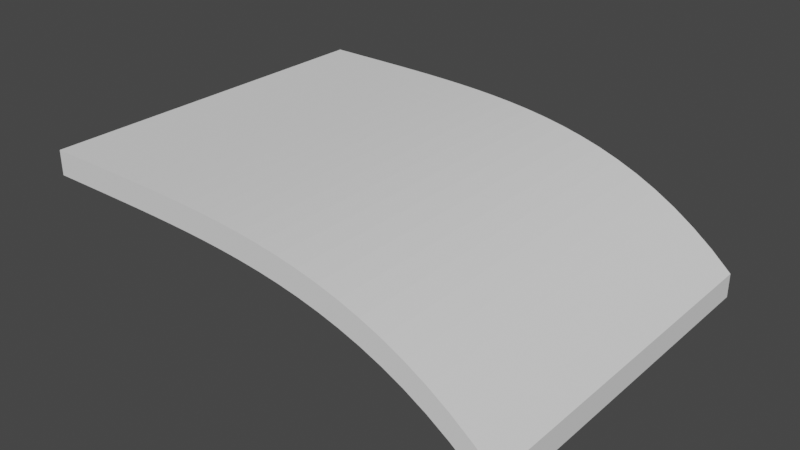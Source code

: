 # Source: bentMetal.blend  (saved by Blender 2.80.75; exported with 4.5.12 LTS)
import bpy
from mathutils import Matrix  # noqa: F401  (used for matrix-valued properties, if any)

bpy.ops.wm.read_factory_settings(use_empty=True)
scene = bpy.context.scene
scene.name = 'Scene'

# ---- collections
col_collection = bpy.data.collections.new('Collection'); scene.collection.children.link(col_collection)

# ---- world
world_world = bpy.data.worlds.new('World'); scene.world = world_world
world_world.use_nodes = True; world_world.node_tree.nodes.clear()
_N = world_world.node_tree.nodes; _L = world_world.node_tree.links
n0 = _N.new('ShaderNodeOutputWorld'); n0.name = 'World Output'; n0.location = (300, 300)
n1 = _N.new('ShaderNodeBackground'); n1.name = 'Background'; n1.location = (10, 300)
n1.inputs[0].default_value = (0.05088, 0.05088, 0.05088, 1.0)
_L.new(n1.outputs[0], n0.inputs[0])
n0.is_active_output = True
world_world.color = (0.05088, 0.05088, 0.05088)
world_world.use_sun_shadow = False
world_world.sun_shadow_jitter_overblur = 0.0

# ---- meshes
me_nurbspath = bpy.data.meshes.new('NurbsPath')
me_nurbspath.from_pydata([(-2.0, 0.0, 0.0), (-1.83, -3.279e-06, 0.0), (-1.66, -5.246e-05, 0.0), (-1.489, -0.0002656, 0.0), (-1.319, -0.0008394, 0.0), (-1.149, -0.002049, 0.0), (-0.9787, -0.004249, 0.0), (-0.8085, -0.007873, 0.0), (-0.6383, -0.01343, 0.0), (-0.4681, -0.02151, 0.0), (-0.2979, -0.03279, 0.0), (-0.1277, -0.04801, 0.0), (0.04255, -0.06799, 0.0), (0.2128, -0.09365, 0.0), (0.383, -0.126, 0.0), (0.5532, -0.166, 0.0), (0.7234, -0.2149, 0.0), (0.8936, -0.2739, 0.0), (1.064, -0.3442, 0.0), (1.234, -0.4273, 0.0), (1.404, -0.5246, 0.0), (1.574, -0.6377, 0.0), (1.745, -0.7681, 0.0), (1.915, -0.9176, 0.0), (-2.0, -0.2, 8.742e-09), (-1.83, -0.2, 8.742e-09), (-1.66, -0.2001, 8.742e-09), (-1.489, -0.2003, 8.742e-09), (-1.319, -0.2008, 8.742e-09), (-1.149, -0.202, 8.742e-09), (-0.9787, -0.2042, 8.742e-09), (-0.8085, -0.2079, 8.742e-09), (-0.6383, -0.2134, 8.742e-09), (-0.4681, -0.2215, 8.742e-09), (-0.2979, -0.2328, 8.742e-09), (-0.1277, -0.248, 8.742e-09), (0.04255, -0.268, 8.742e-09), (0.2128, -0.2936, 8.742e-09), (0.383, -0.326, 8.742e-09), (0.5532, -0.366, 8.742e-09), (0.7234, -0.4149, 8.742e-09), (0.8936, -0.4739, 8.742e-09), (1.064, -0.5442, 8.742e-09), (1.234, -0.6273, 8.742e-09), (1.404, -0.7246, 8.742e-09), (1.574, -0.8377, 8.742e-09), (1.745, -0.9681, 8.742e-09), (1.915, -1.118, 8.742e-09), (1.745, -0.7681, -3.0), (1.915, -0.9176, -3.0), (1.574, -0.6377, -3.0), (1.404, -0.5246, -3.0), (1.234, -0.4273, -3.0), (1.064, -0.3442, -3.0), (0.8936, -0.2739, -3.0), (0.7234, -0.2149, -3.0), (0.5532, -0.166, -3.0), (0.383, -0.126, -3.0), (0.2128, -0.09365, -3.0), (0.04255, -0.06799, -3.0), (-0.1277, -0.04801, -3.0), (-0.2979, -0.03279, -3.0), (-0.4681, -0.02151, -3.0), (-0.6383, -0.01343, -3.0), (-0.8085, -0.007873, -3.0), (-0.9787, -0.00425, -3.0), (-1.149, -0.002049, -3.0), (-1.319, -0.0008395, -3.0), (-1.489, -0.0002657, -3.0), (-1.66, -5.259e-05, -3.0), (-1.83, -3.41e-06, -3.0), (-2.0, -1.311e-07, -3.0), (1.745, -0.9681, -3.0), (1.915, -1.118, -3.0), (1.574, -0.8377, -3.0), (1.404, -0.7246, -3.0), (1.234, -0.6273, -3.0), (1.064, -0.5442, -3.0), (0.8936, -0.4739, -3.0), (0.7234, -0.4149, -3.0), (0.5532, -0.366, -3.0), (0.383, -0.326, -3.0), (0.2128, -0.2936, -3.0), (0.04255, -0.268, -3.0), (-0.1277, -0.248, -3.0), (-0.2979, -0.2328, -3.0), (-0.4681, -0.2215, -3.0), (-0.6383, -0.2134, -3.0), (-0.8085, -0.2079, -3.0), (-0.9787, -0.2042, -3.0), (-1.149, -0.202, -3.0), (-1.319, -0.2008, -3.0), (-1.489, -0.2003, -3.0), (-1.66, -0.2001, -3.0), (-1.83, -0.2, -3.0), (-2.0, -0.2, -3.0), (1.915, -0.9176, -2.25), (1.915, -0.9176, -1.5), (1.915, -0.9176, -0.75), (1.745, -0.7681, -0.75), (1.745, -0.7681, -1.5), (1.745, -0.7681, -2.25), (1.574, -0.6377, -0.75), (1.574, -0.6377, -1.5), (1.574, -0.6377, -2.25), (1.234, -0.4273, -0.75), (1.234, -0.4273, -1.5), (1.234, -0.4273, -2.25), (0.04255, -0.06799, -2.25), (0.04255, -0.06799, -1.5), (0.04255, -0.06799, -0.75), (-0.2979, -0.03279, -0.75), (-0.2979, -0.03279, -1.5), (-0.2979, -0.03279, -2.25), (-0.6383, -0.01343, -0.75), (-0.6383, -0.01343, -1.5), (-0.6383, -0.01343, -2.25), (1.404, -0.5246, -0.75), (1.404, -0.5246, -1.5), (1.404, -0.5246, -2.25), (-0.9787, -0.004249, -0.75), (-0.9787, -0.00425, -1.5), (-0.9787, -0.00425, -2.25), (1.064, -0.3442, -0.75), (1.064, -0.3442, -1.5), (1.064, -0.3442, -2.25), (-1.319, -0.0008394, -0.75), (-1.319, -0.0008395, -1.5), (-1.319, -0.0008395, -2.25), (0.7234, -0.2149, -0.75), (0.7234, -0.2149, -1.5), (0.7234, -0.2149, -2.25), (-1.66, -5.25e-05, -0.75), (-1.66, -5.253e-05, -1.5), (-1.66, -5.256e-05, -2.25), (0.383, -0.126, -0.75), (0.383, -0.126, -1.5), (0.383, -0.126, -2.25), (-0.1277, -0.04801, -1.5), (-0.4681, -0.02151, -1.5), (-0.8085, -0.007873, -1.5), (-1.149, -0.002049, -1.5), (0.8936, -0.2739, -1.5), (-1.489, -0.0002657, -1.5), (-1.83, -3.344e-06, -1.5), (0.2128, -0.09365, -1.5), (-0.1277, -0.04801, -2.25), (-0.4681, -0.02151, -2.25), (-0.8085, -0.007873, -2.25), (-1.149, -0.002049, -2.25), (0.8936, -0.2739, -2.25), (-1.489, -0.0002657, -2.25), (-1.83, -3.377e-06, -2.25), (0.2128, -0.09365, -2.25), (-0.1277, -0.04801, -0.75), (-0.4681, -0.02151, -0.75), (-0.8085, -0.007873, -0.75), (-1.149, -0.002049, -0.75), (0.8936, -0.2739, -0.75), (-1.489, -0.0002656, -0.75), (-1.83, -3.312e-06, -0.75), (0.2128, -0.09365, -0.75), (0.5532, -0.166, -1.5), (0.5532, -0.166, -2.25), (0.5532, -0.166, -0.75), (-2.0, -6.557e-08, -1.5), (-2.0, -3.278e-08, -0.75), (-2.0, -9.835e-08, -2.25), (-0.8085, -0.2079, -2.25), (-0.8085, -0.2079, -1.5), (-0.8085, -0.2079, -0.75), (1.574, -0.8377, -0.75), (1.574, -0.8377, -1.5), (1.574, -0.8377, -2.25), (1.234, -0.6273, -2.25), (1.234, -0.6273, -1.5), (1.234, -0.6273, -0.75), (-1.149, -0.202, -2.25), (-1.149, -0.202, -1.5), (-1.149, -0.202, -0.75), (0.8936, -0.4739, -2.25), (0.8936, -0.4739, -1.5), (0.8936, -0.4739, -0.75), (-1.489, -0.2003, -2.25), (-1.489, -0.2003, -1.5), (-1.489, -0.2003, -0.75), (0.5532, -0.366, -2.25), (0.5532, -0.366, -1.5), (0.5532, -0.366, -0.75), (-1.83, -0.2, -2.25), (-1.83, -0.2, -1.5), (-1.83, -0.2, -0.75), (0.2128, -0.2936, -2.25), (0.2128, -0.2936, -1.5), (0.2128, -0.2936, -0.75), (1.915, -1.118, -2.25), (1.915, -1.118, -1.5), (1.915, -1.118, -0.75), (-0.1277, -0.248, -2.25), (-0.1277, -0.248, -1.5), (-0.1277, -0.248, -0.75), (-0.4681, -0.2215, -2.25), (-0.4681, -0.2215, -1.5), (-0.4681, -0.2215, -0.75), (-0.6383, -0.2134, -0.75), (-0.6383, -0.2134, -1.5), (-0.6383, -0.2134, -2.25), (1.404, -0.7246, -2.25), (1.404, -0.7246, -1.5), (1.404, -0.7246, -0.75), (-0.9787, -0.2042, -2.25), (-0.9787, -0.2042, -1.5), (-0.9787, -0.2042, -0.75), (1.064, -0.5442, -2.25), (1.064, -0.5442, -1.5), (1.064, -0.5442, -0.75), (-1.319, -0.2008, -2.25), (-1.319, -0.2008, -1.5), (-1.319, -0.2008, -0.75), (0.7234, -0.4149, -2.25), (0.7234, -0.4149, -1.5), (0.7234, -0.4149, -0.75), (-1.66, -0.2001, -2.25), (-1.66, -0.2001, -1.5), (-1.66, -0.2001, -0.75), (0.383, -0.326, -2.25), (0.383, -0.326, -1.5), (0.383, -0.326, -0.75), (-2.0, -0.2, -2.25), (-2.0, -0.2, -1.5), (-2.0, -0.2, -0.75), (0.04255, -0.268, -2.25), (0.04255, -0.268, -1.5), (0.04255, -0.268, -0.75), (-0.2979, -0.2328, -2.25), (-0.2979, -0.2328, -1.5), (-0.2979, -0.2328, -0.75), (1.745, -0.9681, -2.25), (1.745, -0.9681, -1.5), (1.745, -0.9681, -0.75), (-0.1277, -0.04801, -2.625), (0.04255, -0.06799, -0.375), (-0.2979, -0.03279, -2.625), (-0.4681, -0.02151, -2.625), (1.745, -0.7681, -2.625), (1.915, -0.9176, -0.375), (-0.6383, -0.01343, -2.625), (1.574, -0.6377, -2.625), (-0.8085, -0.007873, -2.625), (1.404, -0.5246, -2.625), (-0.9787, -0.00425, -2.625), (1.234, -0.4273, -2.625), (-1.149, -0.002049, -2.625), (1.064, -0.3442, -2.625), (-1.319, -0.0008395, -2.625), (0.8936, -0.2739, -2.625), (-1.489, -0.0002657, -2.625), (-2.0, -1.639e-08, -0.375), (0.7234, -0.2149, -2.625), (-1.66, -5.258e-05, -2.625), (0.5532, -0.166, -2.625), (-1.83, -3.394e-06, -2.625), (0.383, -0.126, -2.625), (0.2128, -0.09365, -2.625), (1.915, -0.9176, -2.625), (1.915, -0.9176, -1.875), (1.915, -0.9176, -1.125), (1.745, -0.7681, -0.375), (1.745, -0.7681, -1.125), (1.745, -0.7681, -1.875), (1.574, -0.6377, -0.375), (1.574, -0.6377, -1.125), (1.574, -0.6377, -1.875), (1.234, -0.4273, -0.375), (1.234, -0.4273, -1.125), (1.234, -0.4273, -1.875), (0.04255, -0.06799, -2.625), (0.04255, -0.06799, -1.875), (0.04255, -0.06799, -1.125), (-0.2979, -0.03279, -0.375), (-0.2979, -0.03279, -1.125), (-0.2979, -0.03279, -1.875), (-0.6383, -0.01343, -0.375), (-0.6383, -0.01343, -1.125), (-0.6383, -0.01343, -1.875), (1.404, -0.5246, -0.375), (1.404, -0.5246, -1.125), (1.404, -0.5246, -1.875), (-0.9787, -0.004249, -0.375), (-0.9787, -0.00425, -1.125), (-0.9787, -0.00425, -1.875), (1.064, -0.3442, -0.375), (1.064, -0.3442, -1.125), (1.064, -0.3442, -1.875), (-1.319, -0.0008394, -0.375), (-1.319, -0.0008394, -1.125), (-1.319, -0.0008395, -1.875), (0.7234, -0.2149, -0.375), (0.7234, -0.2149, -1.125), (0.7234, -0.2149, -1.875), (-1.66, -5.248e-05, -0.375), (-1.66, -5.251e-05, -1.125), (-1.66, -5.254e-05, -1.875), (0.383, -0.126, -0.375), (0.383, -0.126, -1.125), (0.383, -0.126, -1.875), (-0.1277, -0.04801, -1.125), (-0.4681, -0.02151, -1.125), (-0.8085, -0.007873, -1.125), (-1.149, -0.002049, -1.125), (0.8936, -0.2739, -1.125), (-1.489, -0.0002656, -1.125), (-1.83, -3.328e-06, -1.125), (0.2128, -0.09365, -1.125), (-0.1277, -0.04801, -1.875), (-0.4681, -0.02151, -1.875), (-0.8085, -0.007873, -1.875), (-1.149, -0.002049, -1.875), (0.8936, -0.2739, -1.875), (-1.489, -0.0002657, -1.875), (-1.83, -3.361e-06, -1.875), (0.2128, -0.09365, -1.875), (-0.1277, -0.04801, -0.375), (-0.4681, -0.02151, -0.375), (-0.8085, -0.007873, -0.375), (-1.149, -0.002049, -0.375), (0.8936, -0.2739, -0.375), (-1.489, -0.0002656, -0.375), (-1.83, -3.295e-06, -0.375), (0.2128, -0.09365, -0.375), (0.5532, -0.166, -1.125), (0.5532, -0.166, -1.875), (0.5532, -0.166, -0.375), (-2.0, -8.196e-08, -1.875), (-2.0, -4.918e-08, -1.125), (-2.0, -1.147e-07, -2.625), (-0.6383, -0.2134, -2.625), (-0.8085, -0.2079, -0.375), (1.574, -0.8377, -2.625), (1.404, -0.7246, -0.375), (-0.9787, -0.2042, -0.375), (1.234, -0.6273, -0.375), (-1.149, -0.202, -0.375), (1.064, -0.5442, -0.375), (-1.319, -0.2008, -0.375), (0.8936, -0.4739, -0.375), (-1.489, -0.2003, -0.375), (0.7234, -0.4149, -0.375), (-1.66, -0.2001, -0.375), (0.5532, -0.366, -0.375), (-1.83, -0.2, -0.375), (0.383, -0.326, -0.375), (-2.0, -0.2, -0.375), (0.2128, -0.2936, -0.375), (0.04255, -0.268, -0.375), (1.915, -1.118, -0.375), (-0.1277, -0.248, -0.375), (-0.2979, -0.2328, -0.375), (-0.4681, -0.2215, -0.375), (1.745, -0.9681, -0.375), (-0.8085, -0.2079, -2.625), (-0.8085, -0.2079, -1.875), (-0.8085, -0.2079, -1.125), (1.574, -0.8377, -0.375), (1.574, -0.8377, -1.125), (1.574, -0.8377, -1.875), (1.234, -0.6273, -2.625), (1.234, -0.6273, -1.875), (1.234, -0.6273, -1.125), (-1.149, -0.202, -2.625), (-1.149, -0.202, -1.875), (-1.149, -0.202, -1.125), (0.8936, -0.4739, -2.625), (0.8936, -0.4739, -1.875), (0.8936, -0.4739, -1.125), (-1.489, -0.2003, -2.625), (-1.489, -0.2003, -1.875), (-1.489, -0.2003, -1.125), (0.5532, -0.366, -2.625), (0.5532, -0.366, -1.875), (0.5532, -0.366, -1.125), (-1.83, -0.2, -2.625), (-1.83, -0.2, -1.875), (-1.83, -0.2, -1.125), (0.2128, -0.2936, -2.625), (0.2128, -0.2936, -1.875), (0.2128, -0.2936, -1.125), (1.915, -1.118, -2.625), (1.915, -1.118, -1.875), (1.915, -1.118, -1.125), (-0.1277, -0.248, -2.625), (-0.1277, -0.248, -1.875), (-0.1277, -0.248, -1.125), (-0.4681, -0.2215, -2.625), (-0.4681, -0.2215, -1.875), (-0.4681, -0.2215, -1.125), (-0.6383, -0.2134, -0.375), (-0.6383, -0.2134, -1.125), (-0.6383, -0.2134, -1.875), (1.404, -0.7246, -2.625), (1.404, -0.7246, -1.875), (1.404, -0.7246, -1.125), (-0.9787, -0.2042, -2.625), (-0.9787, -0.2042, -1.875), (-0.9787, -0.2042, -1.125), (1.064, -0.5442, -2.625), (1.064, -0.5442, -1.875), (1.064, -0.5442, -1.125), (-1.319, -0.2008, -2.625), (-1.319, -0.2008, -1.875), (-1.319, -0.2008, -1.125), (0.7234, -0.4149, -2.625), (0.7234, -0.4149, -1.875), (0.7234, -0.4149, -1.125), (-1.66, -0.2001, -2.625), (-1.66, -0.2001, -1.875), (-1.66, -0.2001, -1.125), (0.383, -0.326, -2.625), (0.383, -0.326, -1.875), (0.383, -0.326, -1.125), (-2.0, -0.2, -2.625), (-2.0, -0.2, -1.875), (-2.0, -0.2, -1.125), (0.04255, -0.268, -2.625), (0.04255, -0.268, -1.875), (0.04255, -0.268, -1.125), (-0.2979, -0.2328, -2.625), (-0.2979, -0.2328, -1.875), (-0.2979, -0.2328, -1.125), (1.745, -0.9681, -2.625), (1.745, -0.9681, -1.875), (1.745, -0.9681, -1.125)], [], [(22, 21, 20, 19, 18, 17, 16, 15, 14, 13, 12, 11, 10, 9, 8, 7, 6, 5, 4, 3, 2, 1, 0, 24, 25, 26, 27, 28, 29, 30, 31, 32, 33, 34, 35, 36, 37, 38, 39, 40, 41, 42, 43, 44, 45, 46, 47, 23), (48, 49, 73, 72, 74, 75, 76, 77, 78, 79, 80, 81, 82, 83, 84, 85, 86, 87, 88, 89, 90, 91, 92, 93, 94, 95, 71, 70, 69, 68, 67, 66, 65, 64, 63, 62, 61, 60, 59, 58, 57, 56, 55, 54, 53, 52, 51, 50), (240, 276, 59, 60), (360, 88, 87, 336), (399, 75, 74, 338), (242, 240, 60, 61), (402, 89, 88, 360), (366, 76, 75, 399), (243, 242, 61, 62), (369, 90, 89, 402), (244, 264, 49, 48), (405, 77, 76, 366), (246, 243, 62, 63), (408, 91, 90, 369), (247, 244, 48, 50), (372, 78, 77, 405), (248, 246, 63, 64), (375, 92, 91, 408), (249, 247, 50, 51), (411, 79, 78, 372), (250, 248, 64, 65), (414, 93, 92, 375), (251, 249, 51, 52), (378, 80, 79, 411), (252, 250, 65, 66), (381, 94, 93, 414), (253, 251, 52, 53), (417, 81, 80, 378), (254, 252, 66, 67), (420, 95, 94, 381), (255, 253, 53, 54), (384, 82, 81, 417), (256, 254, 67, 68), (420, 335, 71, 95), (258, 255, 54, 55), (423, 83, 82, 384), (259, 256, 68, 69), (387, 73, 49, 264), (260, 258, 55, 56), (390, 84, 83, 423), (261, 259, 69, 70), (262, 260, 56, 57), (426, 85, 84, 390), (335, 261, 70, 71), (263, 262, 57, 58), (393, 86, 85, 426), (429, 72, 73, 387), (276, 263, 58, 59), (336, 87, 86, 393), (338, 74, 72, 429), (333, 320, 152, 167), (305, 331, 163, 137), (321, 305, 137, 153), (302, 319, 151, 134), (320, 302, 134, 152), (299, 318, 150, 131), (331, 299, 131, 163), (296, 317, 149, 128), (319, 296, 128, 151), (318, 293, 125, 150), (290, 316, 148, 122), (317, 290, 122, 149), (284, 315, 147, 116), (316, 284, 116, 148), (281, 314, 146, 113), (315, 281, 113, 147), (314, 277, 108, 146), (277, 321, 153, 108), (275, 287, 119, 107), (293, 275, 107, 125), (287, 272, 104, 119), (272, 269, 101, 104), (269, 265, 96, 101), (312, 144, 165, 334), (330, 162, 136, 304), (304, 136, 145, 313), (311, 143, 133, 301), (301, 133, 144, 312), (310, 142, 130, 298), (298, 130, 162, 330), (309, 141, 127, 295), (295, 127, 143, 311), (292, 124, 142, 310), (308, 140, 121, 289), (289, 121, 141, 309), (307, 139, 115, 283), (283, 115, 140, 308), (306, 138, 112, 280), (280, 112, 139, 307), (278, 109, 138, 306), (313, 145, 109, 278), (286, 118, 106, 274), (274, 106, 124, 292), (271, 103, 118, 286), (268, 100, 103, 271), (266, 97, 100, 268), (328, 160, 166, 257), (332, 164, 135, 303), (303, 135, 161, 329), (327, 159, 132, 300), (300, 132, 160, 328), (326, 158, 129, 297), (297, 129, 164, 332), (325, 157, 126, 294), (294, 126, 159, 327), (291, 123, 158, 326), (324, 156, 120, 288), (288, 120, 157, 325), (323, 155, 114, 282), (282, 114, 156, 324), (322, 154, 111, 279), (279, 111, 155, 323), (241, 110, 154, 322), (329, 161, 110, 241), (285, 117, 105, 273), (273, 105, 123, 291), (270, 102, 117, 285), (267, 99, 102, 270), (245, 98, 99, 267), (358, 203, 236, 357), (396, 204, 203, 358), (356, 200, 233, 354), (357, 236, 200, 356), (359, 239, 197, 355), (353, 194, 227, 351), (354, 233, 194, 353), (350, 191, 224, 348), (352, 230, 191, 350), (349, 188, 221, 347), (351, 227, 188, 349), (346, 185, 218, 344), (348, 224, 185, 346), (345, 182, 215, 343), (347, 221, 182, 345), (342, 179, 212, 340), (344, 218, 179, 342), (341, 176, 209, 339), (343, 215, 176, 341), (339, 209, 171, 363), (363, 171, 239, 359), (337, 170, 204, 396), (340, 212, 170, 337), (395, 202, 235, 428), (397, 205, 202, 395), (392, 199, 232, 425), (428, 235, 199, 392), (431, 238, 196, 389), (386, 193, 226, 419), (425, 232, 193, 386), (383, 190, 223, 416), (422, 229, 190, 383), (380, 187, 220, 413), (419, 226, 187, 380), (377, 184, 217, 410), (416, 223, 184, 377), (374, 181, 214, 407), (413, 220, 181, 374), (371, 178, 211, 404), (410, 217, 178, 371), (368, 175, 208, 401), (407, 214, 175, 368), (401, 208, 172, 364), (364, 172, 238, 431), (362, 169, 205, 397), (404, 211, 169, 362), (394, 201, 234, 427), (398, 206, 201, 394), (391, 198, 231, 424), (427, 234, 198, 391), (430, 237, 195, 388), (385, 192, 225, 418), (424, 231, 192, 385), (382, 189, 222, 415), (421, 228, 189, 382), (379, 186, 219, 412), (418, 225, 186, 379), (376, 183, 216, 409), (415, 222, 183, 376), (373, 180, 213, 406), (412, 219, 180, 373), (370, 177, 210, 403), (409, 216, 177, 370), (367, 174, 207, 400), (406, 213, 174, 367), (400, 207, 173, 365), (365, 173, 237, 430), (361, 168, 206, 398), (403, 210, 168, 361), (23, 245, 267, 22), (22, 267, 270, 21), (21, 270, 285, 20), (19, 273, 291, 18), (20, 285, 273, 19), (13, 329, 241, 12), (12, 241, 322, 11), (10, 279, 323, 9), (11, 322, 279, 10), (8, 282, 324, 7), (9, 323, 282, 8), (6, 288, 325, 5), (7, 324, 288, 6), (18, 291, 326, 17), (4, 294, 327, 3), (5, 325, 294, 4), (16, 297, 332, 15), (17, 326, 297, 16), (2, 300, 328, 1), (3, 327, 300, 2), (14, 303, 329, 13), (15, 332, 303, 14), (1, 328, 257, 0), (98, 266, 268, 99), (99, 268, 271, 102), (102, 271, 286, 117), (105, 274, 292, 123), (117, 286, 274, 105), (161, 313, 278, 110), (110, 278, 306, 154), (111, 280, 307, 155), (154, 306, 280, 111), (114, 283, 308, 156), (155, 307, 283, 114), (120, 289, 309, 157), (156, 308, 289, 120), (123, 292, 310, 158), (126, 295, 311, 159), (157, 309, 295, 126), (129, 298, 330, 164), (158, 310, 298, 129), (132, 301, 312, 160), (159, 311, 301, 132), (135, 304, 313, 161), (164, 330, 304, 135), (160, 312, 334, 166), (100, 97, 265, 269), (103, 100, 269, 272), (118, 103, 272, 287), (124, 106, 275, 293), (106, 118, 287, 275), (109, 145, 321, 277), (138, 109, 277, 314), (139, 112, 281, 315), (112, 138, 314, 281), (140, 115, 284, 316), (115, 139, 315, 284), (141, 121, 290, 317), (121, 140, 316, 290), (142, 124, 293, 318), (143, 127, 296, 319), (127, 141, 317, 296), (162, 130, 299, 331), (130, 142, 318, 299), (144, 133, 302, 320), (133, 143, 319, 302), (145, 136, 305, 321), (136, 162, 331, 305), (165, 144, 320, 333), (108, 153, 263, 276), (153, 137, 262, 263), (167, 152, 261, 335), (137, 163, 260, 262), (152, 134, 259, 261), (163, 131, 258, 260), (134, 151, 256, 259), (131, 150, 255, 258), (151, 128, 254, 256), (150, 125, 253, 255), (128, 149, 252, 254), (125, 107, 251, 253), (149, 122, 250, 252), (107, 119, 249, 251), (122, 148, 248, 250), (119, 104, 247, 249), (148, 116, 246, 248), (104, 101, 244, 247), (116, 147, 243, 246), (101, 96, 264, 244), (147, 113, 242, 243), (113, 146, 240, 242), (146, 108, 276, 240), (211, 403, 361, 169), (169, 361, 398, 205), (172, 365, 430, 238), (208, 400, 365, 172), (214, 406, 367, 175), (175, 367, 400, 208), (217, 409, 370, 178), (178, 370, 403, 211), (220, 412, 373, 181), (181, 373, 406, 214), (223, 415, 376, 184), (184, 376, 409, 217), (226, 418, 379, 187), (187, 379, 412, 220), (229, 421, 382, 190), (190, 382, 415, 223), (232, 424, 385, 193), (193, 385, 418, 226), (238, 430, 388, 196), (235, 427, 391, 199), (199, 391, 424, 232), (205, 398, 394, 202), (202, 394, 427, 235), (212, 404, 362, 170), (170, 362, 397, 204), (171, 364, 431, 239), (209, 401, 364, 171), (215, 407, 368, 176), (176, 368, 401, 209), (218, 410, 371, 179), (179, 371, 404, 212), (221, 413, 374, 182), (182, 374, 407, 215), (224, 416, 377, 185), (185, 377, 410, 218), (227, 419, 380, 188), (188, 380, 413, 221), (230, 422, 383, 191), (191, 383, 416, 224), (233, 425, 386, 194), (194, 386, 419, 227), (239, 431, 389, 197), (236, 428, 392, 200), (200, 392, 425, 233), (204, 397, 395, 203), (203, 395, 428, 236), (30, 340, 337, 31), (31, 337, 396, 32), (45, 363, 359, 46), (44, 339, 363, 45), (42, 343, 341, 43), (43, 341, 339, 44), (28, 344, 342, 29), (29, 342, 340, 30), (40, 347, 345, 41), (41, 345, 343, 42), (26, 348, 346, 27), (27, 346, 344, 28), (38, 351, 349, 39), (39, 349, 347, 40), (24, 352, 350, 25), (25, 350, 348, 26), (36, 354, 353, 37), (37, 353, 351, 38), (46, 359, 355, 47), (34, 357, 356, 35), (35, 356, 354, 36), (32, 396, 358, 33), (33, 358, 357, 34), (173, 338, 429, 237), (206, 336, 393, 201), (237, 429, 387, 195), (201, 393, 426, 234), (234, 426, 390, 198), (198, 390, 423, 231), (231, 423, 384, 192), (192, 384, 417, 225), (228, 420, 381, 189), (225, 417, 378, 186), (189, 381, 414, 222), (186, 378, 411, 219), (222, 414, 375, 183), (219, 411, 372, 180), (183, 375, 408, 216), (180, 372, 405, 213), (216, 408, 369, 177), (213, 405, 366, 174), (177, 369, 402, 210), (174, 366, 399, 207), (210, 402, 360, 168), (207, 399, 338, 173), (168, 360, 336, 206), (228, 167, 335, 420), (421, 333, 167, 228), (229, 165, 333, 421), (422, 334, 165, 229), (230, 166, 334, 422), (47, 355, 245, 23), (355, 197, 98, 245), (197, 389, 266, 98), (389, 196, 97, 266), (196, 388, 265, 97), (388, 195, 96, 265), (195, 387, 264, 96), (257, 166, 230, 352), (24, 0, 257, 352)])
me_nurbspath.use_remesh_preserve_volume = False
me_nurbspath.use_remesh_preserve_attributes = False
me_nurbspath.use_mirror_vertex_groups = False
me_nurbspath.update()

# ---- objects
ob_nurbspath = bpy.data.objects.new('NurbsPath', me_nurbspath)

# ---- transforms, parenting, visibility, modifiers, constraints
ob_nurbspath.location = (0.0, 0.0, 1.0)
ob_nurbspath.rotation_euler = (1.571, -0.0, 0.0)
ob_nurbspath.show_wire = True
ob_nurbspath.lineart.crease_threshold = 0.0

# ---- collection membership
col_collection.objects.link(ob_nurbspath)

# ---- scene / render settings (as saved in the file)
scene.frame_start = 1; scene.frame_end = 250; scene.frame_set(1)
scene.render.engine = 'BLENDER_EEVEE_NEXT'
scene.cycles.use_denoising = False
scene.cycles.samples = 128
scene.cycles.sampling_pattern = 'TABULATED_SOBOL'
scene.cycles.use_adaptive_sampling = False
scene.cycles.use_light_tree = False
scene.view_settings.view_transform = 'Filmic'
bpy.context.view_layer.update()

# ---- added for rendering (the .blend has no active camera and no usable light): camera, sun
cam_auto = bpy.data.cameras.new('AutoCamera')
cam_auto.lens = 50.0
cam_auto.sensor_width = 36.0
cam_auto.clip_end = 1000.0
ob_auto_camera = bpy.data.objects.new('AutoCamera', cam_auto)
scene.collection.objects.link(ob_auto_camera)
ob_auto_camera.location = (4.6365, -4.11486, 4.18446)
ob_auto_camera.rotation_euler = (1.09748, -7.21219e-08, 0.694738)
scene.camera = ob_auto_camera
light_auto_sun = bpy.data.lights.new('AutoSun', 'SUN')
light_auto_sun.energy = 3.0
light_auto_sun.angle = 0.0523599
ob_auto_sun = bpy.data.objects.new('AutoSun', light_auto_sun)
scene.collection.objects.link(ob_auto_sun)
ob_auto_sun.rotation_euler = (0.872665, 0.174533, 0.523599)
bpy.context.view_layer.update()
